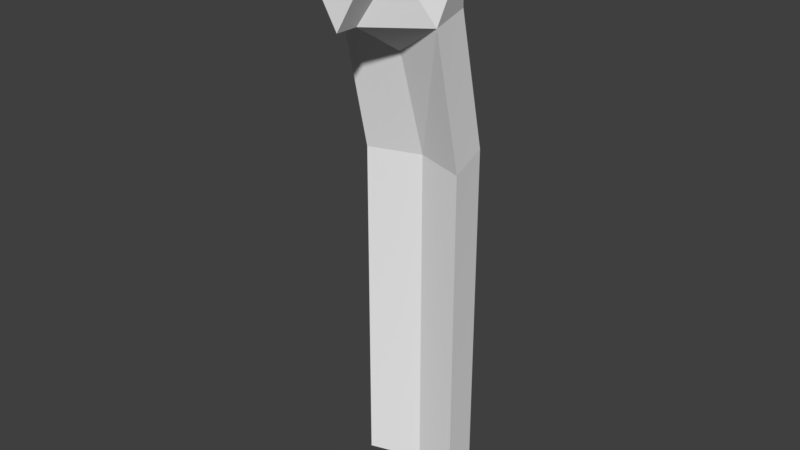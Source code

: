 # Source: meshes.blend  (saved by Blender 2.79.0; exported with 4.5.12 LTS)
import bpy
from mathutils import Matrix  # noqa: F401  (used for matrix-valued properties, if any)

bpy.ops.wm.read_factory_settings(use_empty=True)
scene = bpy.context.scene
scene.name = 'Fixture'

# ---- collections
col_collection_1_001 = bpy.data.collections.new('Collection 1.001'); scene.collection.children.link(col_collection_1_001)

# ---- materials (node trees are filled in below, after node groups)
mat_fixture = bpy.data.materials.new('Fixture')
mat_fixture.alpha_threshold = 0.0
mat_fixture.roughness = 0.5

# ---- material node trees
mat_fixture.use_nodes = True; mat_fixture.node_tree.nodes.clear()
_N = mat_fixture.node_tree.nodes; _L = mat_fixture.node_tree.links
n0 = _N.new('ShaderNodeOutputMaterial'); n0.name = 'Material Output'; n0.location = (300, 300)
n1 = _N.new('ShaderNodeBsdfDiffuse'); n1.name = 'Diffuse BSDF'; n1.location = (10, 300)
n1.inputs[1].default_value = 0.217
_L.new(n1.outputs[0], n0.inputs[0])
n0.is_active_output = True

# ---- world
world_world_001 = bpy.data.worlds.new('World.001'); scene.world = world_world_001
world_world_001.use_nodes = True; world_world_001.node_tree.nodes.clear()
_N = world_world_001.node_tree.nodes; _L = world_world_001.node_tree.links
n0 = _N.new('ShaderNodeOutputWorld'); n0.name = 'World Output'; n0.location = (300, 300)
n1 = _N.new('ShaderNodeBackground'); n1.name = 'Background'; n1.location = (10, 300)
n1.inputs[0].default_value = (0.05, 0.05, 0.05, 1.0)
_L.new(n1.outputs[0], n0.inputs[0])
n0.is_active_output = True
world_world_001.use_sun_shadow = False
world_world_001.sun_shadow_jitter_overblur = 0.0
world_world_001.cycles.sampling_method = 'MANUAL'

# ---- meshes
me_icosphere = bpy.data.meshes.new('Icosphere')
me_icosphere.from_pydata([(0.0, 0.0, -1.0), (0.7236, -0.5257, -0.4472), (-0.2764, -0.8506, -0.4472), (-0.8944, 0.0, -0.4472), (-0.2764, 0.8506, -0.4472), (0.7236, 0.5257, -0.4472), (0.2764, -0.8506, 0.4472), (-0.7236, -0.5257, 0.4472), (-0.7236, 0.5257, 0.4472), (0.2764, 0.8506, 0.4472), (0.8944, 0.0, 0.4472), (0.0, 0.0, 1.0), (0.1052, -1.364, 0.4467), (-0.3956, -1.203, -0.4472), (-0.8956, -1.042, 0.4472), (0.1585, 0.4877, -2.73), (0.8821, -0.03806, -2.73), (0.8821, 1.013, -2.73), (-0.736, 0.4877, -2.73), (-0.1179, 1.338, -2.73), (0.1585, 0.4877, -8.387), (0.8821, -0.03806, -8.387), (0.8821, 1.013, -8.387), (-0.736, 0.4877, -8.387), (-0.1179, 1.338, -8.387)], [], [(0, 1, 2), (0, 3, 18, 15), (0, 2, 3), (4, 0, 15, 19), (0, 4, 5), (1, 5, 10), (2, 1, 6), (3, 2, 7), (4, 3, 8), (5, 4, 9), (1, 10, 6), (6, 7, 14, 12), (3, 7, 8), (4, 8, 9), (5, 9, 10), (6, 10, 11), (7, 6, 11), (8, 7, 11), (9, 8, 11), (10, 9, 11), (13, 12, 14), (7, 2, 13, 14), (2, 6, 12, 13), (15, 17, 22, 20), (19, 15, 20, 24), (5, 1, 16, 17), (1, 0, 15, 16), (3, 4, 19, 18), (0, 5, 17, 15), (21, 20, 22), (20, 23, 24), (16, 15, 20, 21), (18, 19, 24, 23), (15, 18, 23, 20), (17, 16, 21, 22)])
_uv = me_icosphere.uv_layers.new(name='UVMap')
_uv.uv.foreach_set('vector', [0.0, 0.0, 0.0, 0.0, 0.0, 0.0, 0.0, 0.0, 0.0, 0.0, 0.0, 0.0, 0.0, 0.0, 0.0, 0.0, 0.0, 0.0, 0.0, 0.0, 0.0, 0.0, 0.0, 0.0, 0.0, 0.0, 0.0, 0.0, 0.0, 0.0, 0.0, 0.0, 0.0, 0.0, 0.0, 0.0, 0.0, 0.0, 0.0, 0.0, 0.0, 0.0, 0.0, 0.0, 0.0, 0.0, 0.0, 0.0, 0.0, 0.0, 0.0, 0.0, 0.0, 0.0, 0.0, 0.0, 0.0, 0.0, 0.0, 0.0, 0.0, 0.0, 0.0, 0.0, 0.0, 0.0, 0.0, 0.0, 0.0, 0.0, 0.0, 0.0, 0.0, 0.0, 0.0, 0.0, 0.0, 0.0, 0.0, 0.0, 0.0, 0.0, 0.0, 0.0, 0.0, 0.0, 0.0, 0.0, 0.0, 0.0, 0.0, 0.0, 0.0, 0.0, 0.0, 0.0, 0.0, 0.0, 0.0, 0.0, 0.0, 0.0, 0.0, 0.0, 0.0, 0.0, 0.0, 0.0, 0.0, 0.0, 0.0, 0.0, 0.0, 0.0, 0.0, 0.0, 0.0, 0.0, 0.0, 0.0, 0.0, 0.0, 0.0, 0.0, 0.0, 0.0, 0.0, 0.0, 0.0, 0.0, 0.0, 0.0, 0.0, 0.0, 0.0, 0.0, 0.0, 0.0, 0.0, 0.0, 0.0, 0.0, 0.0, 0.0, 0.0, 0.0, 0.0, 0.0, 0.0, 0.0, 0.0, 0.0, 0.0, 0.0, 0.0, 0.0, 0.0, 0.0, 0.0, 0.0, 0.0, 0.0, 0.0, 0.0, 0.0, 0.0, 0.0, 0.0, 0.0, 0.0, 0.0, 0.0, 0.0, 0.0, 0.0, 0.0, 0.0, 0.0, 0.0, 0.0, 0.0, 0.0, 0.0, 0.0, 0.0, 0.0, 0.0, 0.0, 0.0, 0.0, 0.0, 0.0, 0.0, 0.0, 0.0, 0.0, 0.0001108, 0.9999, 0.3339, 0.5405, 0.6677, 0.9999, 0.568, 0.5402, 0.0001108, 0.5401, 0.3927, 0.0001108, 0.0, 0.0, 0.0, 0.0, 0.0, 0.0, 0.0, 0.0, 0.0, 0.0, 0.0, 0.0, 0.0, 0.0, 0.0, 0.0, 0.0, 0.0, 0.0, 0.0, 0.0, 0.0, 0.0, 0.0, 0.0, 0.0, 0.0, 0.0, 0.0, 0.0, 0.0, 0.0])
me_icosphere.materials.append(mat_fixture)
me_icosphere.use_remesh_preserve_volume = False
me_icosphere.use_remesh_preserve_attributes = False
me_icosphere.use_mirror_vertex_groups = False
me_icosphere.update()

# ---- objects
ob_icosphere = bpy.data.objects.new('Icosphere', me_icosphere)

# ---- transforms, parenting, visibility, modifiers, constraints
ob_icosphere.location = (0.0, 0.0, 0.0)
ob_icosphere.rotation_euler = (0.0, -0.0, 0.3115)
ob_icosphere.lineart.crease_threshold = 0.0

# ---- collection membership
col_collection_1_001.objects.link(ob_icosphere)

# ---- scene / render settings (as saved in the file)
scene.frame_start = 1; scene.frame_end = 250; scene.frame_set(1)
scene.render.engine = 'CYCLES'
scene.render.image_settings.exr_codec = 'NONE'
scene.render.resolution_percentage = 50
scene.render.dither_intensity = 0.0
scene.render.simplify_subdivision_render = 0
scene.render.simplify_child_particles_render = 0.0
scene.cycles.use_denoising = False
scene.cycles.samples = 128
scene.cycles.sampling_pattern = 'TABULATED_SOBOL'
scene.cycles.use_adaptive_sampling = False
scene.cycles.use_light_tree = False
scene.cycles.blur_glossy = 0.0
scene.cycles.sample_clamp_indirect = 0.0
scene.view_settings.view_transform = 'Standard'
bpy.context.view_layer.update()

# ---- added for rendering (the .blend has no active camera and no usable light): camera, sun
cam_auto = bpy.data.cameras.new('AutoCamera')
cam_auto.lens = 50.0
cam_auto.sensor_width = 36.0
cam_auto.clip_end = 1000.0
ob_auto_camera = bpy.data.objects.new('AutoCamera', cam_auto)
scene.collection.objects.link(ob_auto_camera)
ob_auto_camera.location = (9.45126, -11.35, 3.86472)
ob_auto_camera.rotation_euler = (1.09748, -7.21219e-08, 0.694738)
scene.camera = ob_auto_camera
light_auto_sun = bpy.data.lights.new('AutoSun', 'SUN')
light_auto_sun.energy = 3.0
light_auto_sun.angle = 0.0523599
ob_auto_sun = bpy.data.objects.new('AutoSun', light_auto_sun)
scene.collection.objects.link(ob_auto_sun)
ob_auto_sun.rotation_euler = (0.872665, 0.174533, 0.523599)
bpy.context.view_layer.update()
